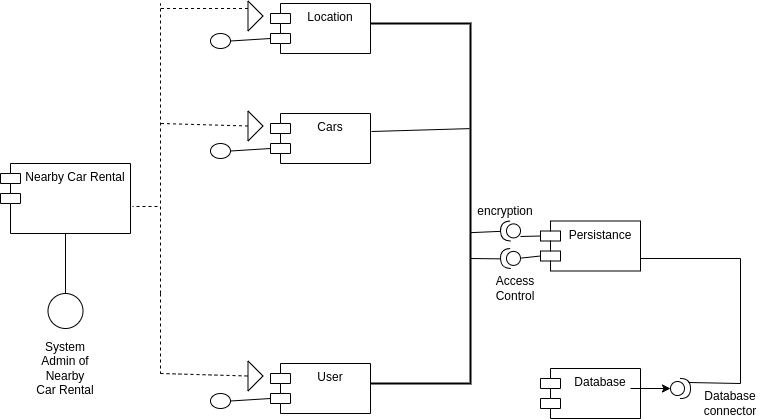

The diagram above was exported from draw.io. Its source (the exported page's mxGraphModel, read from the mxfile embedded in the PNG):
<mxGraphModel dx="1434" dy="788" grid="1" gridSize="10" guides="1" tooltips="1" connect="1" arrows="1" fold="1" page="1" pageScale="1" pageWidth="850" pageHeight="1100" math="0" shadow="0">
  <root>
    <mxCell id="0" />
    <mxCell id="1" parent="0" />
    <mxCell id="h43XkiCWYNxgW9ujYqGi-18" value="Nearby Car Rental" style="shape=module;align=left;spacingLeft=20;align=center;verticalAlign=top;whiteSpace=wrap;html=1;" vertex="1" parent="1">
      <mxGeometry x="80" y="300" width="130" height="70" as="geometry" />
    </mxCell>
    <mxCell id="h43XkiCWYNxgW9ujYqGi-20" value="" style="shape=providedRequiredInterface;html=1;verticalLabelPosition=bottom;sketch=0;" vertex="1" parent="1">
      <mxGeometry x="750" y="515" width="20" height="20" as="geometry" />
    </mxCell>
    <mxCell id="h43XkiCWYNxgW9ujYqGi-27" value="User" style="shape=module;align=left;spacingLeft=20;align=center;verticalAlign=top;whiteSpace=wrap;html=1;" vertex="1" parent="1">
      <mxGeometry x="350" y="500" width="100" height="50" as="geometry" />
    </mxCell>
    <mxCell id="h43XkiCWYNxgW9ujYqGi-35" value="" style="triangle;html=1;direction=north;rotation=90;" vertex="1" parent="1">
      <mxGeometry x="320" y="505" width="30" height="15" as="geometry" />
    </mxCell>
    <mxCell id="h43XkiCWYNxgW9ujYqGi-44" value="" style="ellipse;" vertex="1" parent="1">
      <mxGeometry x="290" y="530" width="20" height="15" as="geometry" />
    </mxCell>
    <mxCell id="h43XkiCWYNxgW9ujYqGi-45" value="" style="endArrow=none;html=1;rounded=0;entryX=1;entryY=0.5;entryDx=0;entryDy=0;exitX=0;exitY=0;exitDx=0;exitDy=35;exitPerimeter=0;" edge="1" parent="1" source="h43XkiCWYNxgW9ujYqGi-27" target="h43XkiCWYNxgW9ujYqGi-44">
      <mxGeometry width="50" height="50" relative="1" as="geometry">
        <mxPoint x="500" y="390" as="sourcePoint" />
        <mxPoint x="550" y="340" as="targetPoint" />
      </mxGeometry>
    </mxCell>
    <mxCell id="h43XkiCWYNxgW9ujYqGi-52" value="Cars" style="shape=module;align=left;spacingLeft=20;align=center;verticalAlign=top;whiteSpace=wrap;html=1;" vertex="1" parent="1">
      <mxGeometry x="350" y="250" width="100" height="50" as="geometry" />
    </mxCell>
    <mxCell id="h43XkiCWYNxgW9ujYqGi-53" value="" style="triangle;html=1;direction=north;rotation=90;" vertex="1" parent="1">
      <mxGeometry x="320" y="255" width="30" height="15" as="geometry" />
    </mxCell>
    <mxCell id="h43XkiCWYNxgW9ujYqGi-54" value="" style="ellipse;" vertex="1" parent="1">
      <mxGeometry x="290" y="280" width="20" height="15" as="geometry" />
    </mxCell>
    <mxCell id="h43XkiCWYNxgW9ujYqGi-55" value="" style="endArrow=none;html=1;rounded=0;entryX=1;entryY=0.5;entryDx=0;entryDy=0;exitX=0;exitY=0;exitDx=0;exitDy=35;exitPerimeter=0;" edge="1" source="h43XkiCWYNxgW9ujYqGi-52" target="h43XkiCWYNxgW9ujYqGi-54" parent="1">
      <mxGeometry width="50" height="50" relative="1" as="geometry">
        <mxPoint x="500" y="140" as="sourcePoint" />
        <mxPoint x="550" y="90" as="targetPoint" />
      </mxGeometry>
    </mxCell>
    <mxCell id="h43XkiCWYNxgW9ujYqGi-56" value="Location" style="shape=module;align=left;spacingLeft=20;align=center;verticalAlign=top;whiteSpace=wrap;html=1;" vertex="1" parent="1">
      <mxGeometry x="350" y="140" width="100" height="50" as="geometry" />
    </mxCell>
    <mxCell id="h43XkiCWYNxgW9ujYqGi-57" value="" style="triangle;html=1;direction=north;rotation=90;" vertex="1" parent="1">
      <mxGeometry x="320" y="145" width="30" height="15" as="geometry" />
    </mxCell>
    <mxCell id="h43XkiCWYNxgW9ujYqGi-58" value="" style="ellipse;" vertex="1" parent="1">
      <mxGeometry x="290" y="170" width="20" height="15" as="geometry" />
    </mxCell>
    <mxCell id="h43XkiCWYNxgW9ujYqGi-59" value="" style="endArrow=none;html=1;rounded=0;entryX=1;entryY=0.5;entryDx=0;entryDy=0;exitX=0;exitY=0;exitDx=0;exitDy=35;exitPerimeter=0;" edge="1" source="h43XkiCWYNxgW9ujYqGi-56" target="h43XkiCWYNxgW9ujYqGi-58" parent="1">
      <mxGeometry width="50" height="50" relative="1" as="geometry">
        <mxPoint x="500" y="30" as="sourcePoint" />
        <mxPoint x="550" y="-20" as="targetPoint" />
      </mxGeometry>
    </mxCell>
    <mxCell id="h43XkiCWYNxgW9ujYqGi-60" value="" style="strokeWidth=2;html=1;shape=mxgraph.flowchart.annotation_1;align=left;pointerEvents=1;rotation=-180;" vertex="1" parent="1">
      <mxGeometry x="450" y="160" width="100" height="360" as="geometry" />
    </mxCell>
    <mxCell id="h43XkiCWYNxgW9ujYqGi-62" value="" style="endArrow=none;html=1;rounded=0;entryX=0.01;entryY=0.708;entryDx=0;entryDy=0;entryPerimeter=0;exitX=0.99;exitY=0.7;exitDx=0;exitDy=0;exitPerimeter=0;" edge="1" parent="1" source="h43XkiCWYNxgW9ujYqGi-60" target="h43XkiCWYNxgW9ujYqGi-60">
      <mxGeometry width="50" height="50" relative="1" as="geometry">
        <mxPoint x="500" y="390" as="sourcePoint" />
        <mxPoint x="550" y="340" as="targetPoint" />
      </mxGeometry>
    </mxCell>
    <mxCell id="h43XkiCWYNxgW9ujYqGi-64" value="" style="endArrow=none;dashed=1;html=1;rounded=0;" edge="1" parent="1">
      <mxGeometry width="50" height="50" relative="1" as="geometry">
        <mxPoint x="240" y="430" as="sourcePoint" />
        <mxPoint x="240" y="510" as="targetPoint" />
      </mxGeometry>
    </mxCell>
    <mxCell id="h43XkiCWYNxgW9ujYqGi-65" value="" style="endArrow=none;dashed=1;html=1;rounded=0;entryX=1.015;entryY=0.614;entryDx=0;entryDy=0;entryPerimeter=0;" edge="1" parent="1" target="h43XkiCWYNxgW9ujYqGi-18">
      <mxGeometry width="50" height="50" relative="1" as="geometry">
        <mxPoint x="240" y="430" as="sourcePoint" />
        <mxPoint x="550" y="340" as="targetPoint" />
        <Array as="points">
          <mxPoint x="240" y="343" />
        </Array>
      </mxGeometry>
    </mxCell>
    <mxCell id="h43XkiCWYNxgW9ujYqGi-66" value="" style="endArrow=none;dashed=1;html=1;rounded=0;entryX=0;entryY=0.5;entryDx=0;entryDy=0;" edge="1" parent="1" target="h43XkiCWYNxgW9ujYqGi-35">
      <mxGeometry width="50" height="50" relative="1" as="geometry">
        <mxPoint x="240" y="510" as="sourcePoint" />
        <mxPoint x="550" y="340" as="targetPoint" />
      </mxGeometry>
    </mxCell>
    <mxCell id="h43XkiCWYNxgW9ujYqGi-68" value="" style="endArrow=none;dashed=1;html=1;rounded=0;" edge="1" parent="1">
      <mxGeometry width="50" height="50" relative="1" as="geometry">
        <mxPoint x="240" y="340" as="sourcePoint" />
        <mxPoint x="240" y="140" as="targetPoint" />
      </mxGeometry>
    </mxCell>
    <mxCell id="h43XkiCWYNxgW9ujYqGi-69" value="" style="endArrow=none;dashed=1;html=1;rounded=0;exitX=0;exitY=0.25;exitDx=0;exitDy=0;" edge="1" parent="1" source="h43XkiCWYNxgW9ujYqGi-57">
      <mxGeometry width="50" height="50" relative="1" as="geometry">
        <mxPoint x="500" y="390" as="sourcePoint" />
        <mxPoint x="240" y="145" as="targetPoint" />
      </mxGeometry>
    </mxCell>
    <mxCell id="h43XkiCWYNxgW9ujYqGi-70" value="" style="endArrow=none;dashed=1;html=1;rounded=0;exitX=0;exitY=0.5;exitDx=0;exitDy=0;" edge="1" parent="1" source="h43XkiCWYNxgW9ujYqGi-53">
      <mxGeometry width="50" height="50" relative="1" as="geometry">
        <mxPoint x="500" y="390" as="sourcePoint" />
        <mxPoint x="240" y="260" as="targetPoint" />
      </mxGeometry>
    </mxCell>
    <mxCell id="h43XkiCWYNxgW9ujYqGi-71" value="Database" style="shape=module;align=left;spacingLeft=20;align=center;verticalAlign=top;whiteSpace=wrap;html=1;" vertex="1" parent="1">
      <mxGeometry x="620" y="505" width="100" height="50" as="geometry" />
    </mxCell>
    <mxCell id="h43XkiCWYNxgW9ujYqGi-72" value="Persistance" style="shape=module;align=left;spacingLeft=20;align=center;verticalAlign=top;whiteSpace=wrap;html=1;" vertex="1" parent="1">
      <mxGeometry x="620" y="357.5" width="100" height="50" as="geometry" />
    </mxCell>
    <mxCell id="h43XkiCWYNxgW9ujYqGi-73" value="" style="shape=providedRequiredInterface;html=1;verticalLabelPosition=bottom;sketch=0;rotation=-182;" vertex="1" parent="1">
      <mxGeometry x="580" y="385" width="20" height="20" as="geometry" />
    </mxCell>
    <mxCell id="h43XkiCWYNxgW9ujYqGi-74" value="" style="shape=providedRequiredInterface;html=1;verticalLabelPosition=bottom;sketch=0;rotation=-182;" vertex="1" parent="1">
      <mxGeometry x="580" y="357.5" width="20" height="20" as="geometry" />
    </mxCell>
    <mxCell id="h43XkiCWYNxgW9ujYqGi-75" value="" style="endArrow=none;html=1;rounded=0;entryX=1;entryY=0.5;entryDx=0;entryDy=0;entryPerimeter=0;exitX=0;exitY=0.419;exitDx=0;exitDy=0;exitPerimeter=0;" edge="1" parent="1" source="h43XkiCWYNxgW9ujYqGi-60" target="h43XkiCWYNxgW9ujYqGi-74">
      <mxGeometry width="50" height="50" relative="1" as="geometry">
        <mxPoint x="500" y="390" as="sourcePoint" />
        <mxPoint x="550" y="340" as="targetPoint" />
      </mxGeometry>
    </mxCell>
    <mxCell id="h43XkiCWYNxgW9ujYqGi-76" value="" style="endArrow=none;html=1;rounded=0;entryX=1;entryY=0.5;entryDx=0;entryDy=0;entryPerimeter=0;" edge="1" parent="1" target="h43XkiCWYNxgW9ujYqGi-73">
      <mxGeometry width="50" height="50" relative="1" as="geometry">
        <mxPoint x="550" y="395" as="sourcePoint" />
        <mxPoint x="550" y="340" as="targetPoint" />
      </mxGeometry>
    </mxCell>
    <mxCell id="h43XkiCWYNxgW9ujYqGi-79" value="" style="endArrow=none;html=1;rounded=0;entryX=0;entryY=0;entryDx=0;entryDy=15;entryPerimeter=0;" edge="1" parent="1" target="h43XkiCWYNxgW9ujYqGi-72">
      <mxGeometry width="50" height="50" relative="1" as="geometry">
        <mxPoint x="600" y="373" as="sourcePoint" />
        <mxPoint x="550" y="340" as="targetPoint" />
      </mxGeometry>
    </mxCell>
    <mxCell id="h43XkiCWYNxgW9ujYqGi-80" value="" style="endArrow=none;html=1;rounded=0;entryX=0;entryY=0;entryDx=0;entryDy=35;entryPerimeter=0;exitX=0;exitY=0.5;exitDx=0;exitDy=0;exitPerimeter=0;" edge="1" parent="1" source="h43XkiCWYNxgW9ujYqGi-73" target="h43XkiCWYNxgW9ujYqGi-72">
      <mxGeometry width="50" height="50" relative="1" as="geometry">
        <mxPoint x="610" y="395" as="sourcePoint" />
        <mxPoint x="550" y="340" as="targetPoint" />
      </mxGeometry>
    </mxCell>
    <mxCell id="h43XkiCWYNxgW9ujYqGi-81" value="" style="endArrow=none;html=1;rounded=0;exitX=1;exitY=0.75;exitDx=0;exitDy=0;" edge="1" parent="1" source="h43XkiCWYNxgW9ujYqGi-72">
      <mxGeometry width="50" height="50" relative="1" as="geometry">
        <mxPoint x="500" y="390" as="sourcePoint" />
        <mxPoint x="820" y="520" as="targetPoint" />
        <Array as="points">
          <mxPoint x="820" y="395" />
        </Array>
      </mxGeometry>
    </mxCell>
    <mxCell id="h43XkiCWYNxgW9ujYqGi-82" value="" style="endArrow=none;html=1;rounded=0;exitX=0.9;exitY=0.2;exitDx=0;exitDy=0;exitPerimeter=0;" edge="1" parent="1" source="h43XkiCWYNxgW9ujYqGi-20">
      <mxGeometry width="50" height="50" relative="1" as="geometry">
        <mxPoint x="780" y="530" as="sourcePoint" />
        <mxPoint x="820" y="520" as="targetPoint" />
      </mxGeometry>
    </mxCell>
    <mxCell id="h43XkiCWYNxgW9ujYqGi-83" value="Database connector" style="text;html=1;align=center;verticalAlign=middle;whiteSpace=wrap;rounded=0;" vertex="1" parent="1">
      <mxGeometry x="780" y="525" width="60" height="30" as="geometry" />
    </mxCell>
    <mxCell id="h43XkiCWYNxgW9ujYqGi-84" value="encryption" style="text;html=1;align=center;verticalAlign=middle;whiteSpace=wrap;rounded=0;" vertex="1" parent="1">
      <mxGeometry x="570" y="337.5" width="30" height="20" as="geometry" />
    </mxCell>
    <mxCell id="h43XkiCWYNxgW9ujYqGi-85" value="Access Control" style="text;html=1;align=center;verticalAlign=middle;whiteSpace=wrap;rounded=0;" vertex="1" parent="1">
      <mxGeometry x="580" y="415" width="30" height="20" as="geometry" />
    </mxCell>
    <mxCell id="h43XkiCWYNxgW9ujYqGi-86" value="" style="ellipse;whiteSpace=wrap;html=1;aspect=fixed;" vertex="1" parent="1">
      <mxGeometry x="127.5" y="430" width="35" height="35" as="geometry" />
    </mxCell>
    <mxCell id="h43XkiCWYNxgW9ujYqGi-87" value="" style="endArrow=none;html=1;rounded=0;entryX=0.5;entryY=1;entryDx=0;entryDy=0;exitX=0.5;exitY=0;exitDx=0;exitDy=0;" edge="1" parent="1" source="h43XkiCWYNxgW9ujYqGi-86" target="h43XkiCWYNxgW9ujYqGi-18">
      <mxGeometry width="50" height="50" relative="1" as="geometry">
        <mxPoint x="500" y="390" as="sourcePoint" />
        <mxPoint x="190" y="390" as="targetPoint" />
      </mxGeometry>
    </mxCell>
    <mxCell id="h43XkiCWYNxgW9ujYqGi-88" value="System Admin of Nearby Car Rental" style="text;html=1;align=center;verticalAlign=middle;whiteSpace=wrap;rounded=0;" vertex="1" parent="1">
      <mxGeometry x="115" y="490" width="60" height="30" as="geometry" />
    </mxCell>
    <mxCell id="h43XkiCWYNxgW9ujYqGi-89" value="" style="endArrow=classic;html=1;rounded=0;entryX=0;entryY=0.5;entryDx=0;entryDy=0;entryPerimeter=0;exitX=0.9;exitY=0.4;exitDx=0;exitDy=0;exitPerimeter=0;" edge="1" parent="1" source="h43XkiCWYNxgW9ujYqGi-71" target="h43XkiCWYNxgW9ujYqGi-20">
      <mxGeometry width="50" height="50" relative="1" as="geometry">
        <mxPoint x="670" y="380" as="sourcePoint" />
        <mxPoint x="720" y="330" as="targetPoint" />
      </mxGeometry>
    </mxCell>
  </root>
</mxGraphModel>